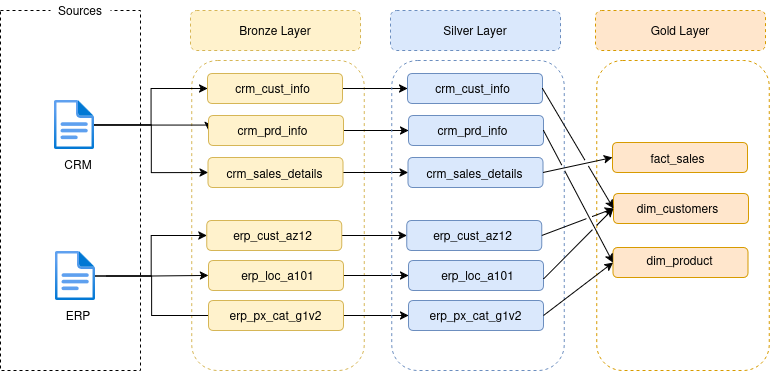

The diagram above was exported from draw.io. Its source (the exported page's mxGraphModel, read from the mxfile embedded in the PNG):
<mxGraphModel dx="1075" dy="644" grid="1" gridSize="10" guides="1" tooltips="1" connect="1" arrows="1" fold="1" page="1" pageScale="1" pageWidth="850" pageHeight="1100" math="0" shadow="0">
  <root>
    <mxCell id="0" />
    <mxCell id="1" parent="0" />
    <mxCell id="_mHmLh1TKJThr5Qgv--I-1" value="" style="rounded=0;whiteSpace=wrap;html=1;dashed=1;" parent="1" vertex="1">
      <mxGeometry x="42" y="113" width="140" height="360" as="geometry" />
    </mxCell>
    <mxCell id="_mHmLh1TKJThr5Qgv--I-2" value="" style="rounded=1;whiteSpace=wrap;html=1;dashed=1;fillColor=#fff2cc;strokeColor=#d6b656;" parent="1" vertex="1">
      <mxGeometry x="232" y="113" width="170" height="40" as="geometry" />
    </mxCell>
    <mxCell id="_mHmLh1TKJThr5Qgv--I-3" value="" style="rounded=1;whiteSpace=wrap;html=1;dashed=1;fillColor=none;strokeColor=#d6b656;" parent="1" vertex="1">
      <mxGeometry x="233.25" y="163" width="172.5" height="310" as="geometry" />
    </mxCell>
    <mxCell id="_mHmLh1TKJThr5Qgv--I-4" value="Bronze Layer" style="text;html=1;align=center;verticalAlign=middle;whiteSpace=wrap;rounded=0;" parent="1" vertex="1">
      <mxGeometry x="277" y="118" width="80" height="30" as="geometry" />
    </mxCell>
    <mxCell id="_mHmLh1TKJThr5Qgv--I-5" value="Sources" style="text;html=1;align=center;verticalAlign=middle;whiteSpace=wrap;rounded=0;fillColor=default;" parent="1" vertex="1">
      <mxGeometry x="92" y="103" width="60" height="20" as="geometry" />
    </mxCell>
    <mxCell id="_mHmLh1TKJThr5Qgv--I-27" style="edgeStyle=orthogonalEdgeStyle;rounded=0;orthogonalLoop=1;jettySize=auto;html=1;entryX=0;entryY=0.5;entryDx=0;entryDy=0;fontFamily=Helvetica;fontSize=12;fontColor=default;" parent="1" source="_mHmLh1TKJThr5Qgv--I-8" target="_mHmLh1TKJThr5Qgv--I-16" edge="1">
      <mxGeometry relative="1" as="geometry" />
    </mxCell>
    <mxCell id="_mHmLh1TKJThr5Qgv--I-28" style="edgeStyle=orthogonalEdgeStyle;rounded=0;orthogonalLoop=1;jettySize=auto;html=1;entryX=0;entryY=0.5;entryDx=0;entryDy=0;fontFamily=Helvetica;fontSize=12;fontColor=default;" parent="1" source="_mHmLh1TKJThr5Qgv--I-8" target="_mHmLh1TKJThr5Qgv--I-17" edge="1">
      <mxGeometry relative="1" as="geometry">
        <Array as="points">
          <mxPoint x="250" y="228" />
        </Array>
      </mxGeometry>
    </mxCell>
    <mxCell id="_mHmLh1TKJThr5Qgv--I-29" style="edgeStyle=orthogonalEdgeStyle;rounded=0;orthogonalLoop=1;jettySize=auto;html=1;fontFamily=Helvetica;fontSize=12;fontColor=default;" parent="1" source="_mHmLh1TKJThr5Qgv--I-8" target="_mHmLh1TKJThr5Qgv--I-12" edge="1">
      <mxGeometry relative="1" as="geometry" />
    </mxCell>
    <mxCell id="_mHmLh1TKJThr5Qgv--I-8" value="" style="image;aspect=fixed;html=1;points=[];align=center;fontSize=12;image=img/lib/azure2/general/File.svg;" parent="1" vertex="1">
      <mxGeometry x="96.12" y="203" width="39.77" height="49" as="geometry" />
    </mxCell>
    <mxCell id="_mHmLh1TKJThr5Qgv--I-30" style="edgeStyle=orthogonalEdgeStyle;rounded=0;orthogonalLoop=1;jettySize=auto;html=1;fontFamily=Helvetica;fontSize=12;fontColor=default;" parent="1" source="_mHmLh1TKJThr5Qgv--I-9" target="_mHmLh1TKJThr5Qgv--I-20" edge="1">
      <mxGeometry relative="1" as="geometry" />
    </mxCell>
    <mxCell id="_mHmLh1TKJThr5Qgv--I-31" style="edgeStyle=orthogonalEdgeStyle;rounded=0;orthogonalLoop=1;jettySize=auto;html=1;entryX=0;entryY=0.5;entryDx=0;entryDy=0;fontFamily=Helvetica;fontSize=12;fontColor=default;" parent="1" source="_mHmLh1TKJThr5Qgv--I-9" target="_mHmLh1TKJThr5Qgv--I-21" edge="1">
      <mxGeometry relative="1" as="geometry" />
    </mxCell>
    <mxCell id="_mHmLh1TKJThr5Qgv--I-32" style="edgeStyle=orthogonalEdgeStyle;rounded=0;orthogonalLoop=1;jettySize=auto;html=1;entryX=0;entryY=0.5;entryDx=0;entryDy=0;fontFamily=Helvetica;fontSize=12;fontColor=default;" parent="1" edge="1">
      <mxGeometry relative="1" as="geometry">
        <mxPoint x="147.89" y="378.5" as="sourcePoint" />
        <mxPoint x="261" y="418" as="targetPoint" />
        <Array as="points">
          <mxPoint x="193" y="379" />
          <mxPoint x="193" y="418" />
        </Array>
      </mxGeometry>
    </mxCell>
    <mxCell id="_mHmLh1TKJThr5Qgv--I-9" value="" style="image;aspect=fixed;html=1;points=[];align=center;fontSize=12;image=img/lib/azure2/general/File.svg;" parent="1" vertex="1">
      <mxGeometry x="97.12" y="354" width="39.77" height="49" as="geometry" />
    </mxCell>
    <mxCell id="_mHmLh1TKJThr5Qgv--I-10" value="CRM" style="text;html=1;align=center;verticalAlign=middle;whiteSpace=wrap;rounded=0;" parent="1" vertex="1">
      <mxGeometry x="90.00999999999999" y="252" width="60" height="30" as="geometry" />
    </mxCell>
    <mxCell id="_mHmLh1TKJThr5Qgv--I-11" value="&lt;div&gt;ERP&lt;/div&gt;" style="text;html=1;align=center;verticalAlign=middle;whiteSpace=wrap;rounded=0;" parent="1" vertex="1">
      <mxGeometry x="90.00999999999999" y="403" width="60" height="30" as="geometry" />
    </mxCell>
    <mxCell id="Ppf9_JcIwnRm3IEcTvGd-16" style="edgeStyle=orthogonalEdgeStyle;rounded=0;orthogonalLoop=1;jettySize=auto;html=1;entryX=0;entryY=0.5;entryDx=0;entryDy=0;" parent="1" source="_mHmLh1TKJThr5Qgv--I-12" target="Ppf9_JcIwnRm3IEcTvGd-4" edge="1">
      <mxGeometry relative="1" as="geometry" />
    </mxCell>
    <mxCell id="_mHmLh1TKJThr5Qgv--I-12" value="" style="rounded=1;whiteSpace=wrap;html=1;fillColor=#fff2cc;strokeColor=#d6b656;" parent="1" vertex="1">
      <mxGeometry x="249" y="176" width="135" height="30" as="geometry" />
    </mxCell>
    <mxCell id="_mHmLh1TKJThr5Qgv--I-13" value="&lt;div&gt;crm_cust_info&lt;/div&gt;" style="text;html=1;align=center;verticalAlign=middle;whiteSpace=wrap;rounded=0;" parent="1" vertex="1">
      <mxGeometry x="272" y="176" width="85" height="30" as="geometry" />
    </mxCell>
    <mxCell id="Ppf9_JcIwnRm3IEcTvGd-18" style="edgeStyle=orthogonalEdgeStyle;rounded=0;orthogonalLoop=1;jettySize=auto;html=1;" parent="1" source="_mHmLh1TKJThr5Qgv--I-16" target="Ppf9_JcIwnRm3IEcTvGd-6" edge="1">
      <mxGeometry relative="1" as="geometry" />
    </mxCell>
    <mxCell id="_mHmLh1TKJThr5Qgv--I-16" value="" style="rounded=1;whiteSpace=wrap;html=1;fillColor=#fff2cc;strokeColor=#d6b656;" parent="1" vertex="1">
      <mxGeometry x="249.5" y="260" width="135" height="30" as="geometry" />
    </mxCell>
    <mxCell id="_mHmLh1TKJThr5Qgv--I-14" value="crm_sales_details" style="text;html=1;align=center;verticalAlign=middle;whiteSpace=wrap;rounded=0;" parent="1" vertex="1">
      <mxGeometry x="274" y="261" width="85" height="30" as="geometry" />
    </mxCell>
    <mxCell id="Ppf9_JcIwnRm3IEcTvGd-21" style="edgeStyle=orthogonalEdgeStyle;rounded=0;orthogonalLoop=1;jettySize=auto;html=1;entryX=0;entryY=0.5;entryDx=0;entryDy=0;" parent="1" source="_mHmLh1TKJThr5Qgv--I-19" target="Ppf9_JcIwnRm3IEcTvGd-8" edge="1">
      <mxGeometry relative="1" as="geometry" />
    </mxCell>
    <mxCell id="_mHmLh1TKJThr5Qgv--I-19" value="" style="rounded=1;whiteSpace=wrap;html=1;fillColor=#fff2cc;strokeColor=#d6b656;" parent="1" vertex="1">
      <mxGeometry x="250" y="403" width="135" height="30" as="geometry" />
    </mxCell>
    <mxCell id="Ppf9_JcIwnRm3IEcTvGd-20" style="edgeStyle=orthogonalEdgeStyle;rounded=0;orthogonalLoop=1;jettySize=auto;html=1;entryX=0;entryY=0.5;entryDx=0;entryDy=0;" parent="1" source="_mHmLh1TKJThr5Qgv--I-20" target="Ppf9_JcIwnRm3IEcTvGd-9" edge="1">
      <mxGeometry relative="1" as="geometry" />
    </mxCell>
    <mxCell id="_mHmLh1TKJThr5Qgv--I-20" value="" style="rounded=1;whiteSpace=wrap;html=1;fillColor=#fff2cc;strokeColor=#d6b656;" parent="1" vertex="1">
      <mxGeometry x="250" y="363" width="135" height="30" as="geometry" />
    </mxCell>
    <mxCell id="Ppf9_JcIwnRm3IEcTvGd-19" style="edgeStyle=orthogonalEdgeStyle;rounded=0;orthogonalLoop=1;jettySize=auto;html=1;entryX=0;entryY=0.5;entryDx=0;entryDy=0;" parent="1" source="_mHmLh1TKJThr5Qgv--I-21" target="Ppf9_JcIwnRm3IEcTvGd-10" edge="1">
      <mxGeometry relative="1" as="geometry" />
    </mxCell>
    <mxCell id="_mHmLh1TKJThr5Qgv--I-21" value="" style="rounded=1;whiteSpace=wrap;html=1;fillColor=#fff2cc;strokeColor=#d6b656;" parent="1" vertex="1">
      <mxGeometry x="248.25" y="323" width="135" height="30" as="geometry" />
    </mxCell>
    <mxCell id="_mHmLh1TKJThr5Qgv--I-22" value="erp_cust_az12" style="text;html=1;align=center;verticalAlign=middle;whiteSpace=wrap;rounded=0;" parent="1" vertex="1">
      <mxGeometry x="272" y="323" width="85" height="30" as="geometry" />
    </mxCell>
    <mxCell id="_mHmLh1TKJThr5Qgv--I-23" value="erp_loc_a101" style="text;html=1;align=center;verticalAlign=middle;whiteSpace=wrap;rounded=0;" parent="1" vertex="1">
      <mxGeometry x="277" y="363" width="85" height="30" as="geometry" />
    </mxCell>
    <mxCell id="_mHmLh1TKJThr5Qgv--I-24" value="&lt;div&gt;erp_px_cat_g1v2&lt;/div&gt;" style="text;html=1;align=center;verticalAlign=middle;whiteSpace=wrap;rounded=0;" parent="1" vertex="1">
      <mxGeometry x="275" y="403" width="85" height="30" as="geometry" />
    </mxCell>
    <mxCell id="Ppf9_JcIwnRm3IEcTvGd-17" style="edgeStyle=orthogonalEdgeStyle;rounded=0;orthogonalLoop=1;jettySize=auto;html=1;entryX=0;entryY=0.5;entryDx=0;entryDy=0;" parent="1" source="_mHmLh1TKJThr5Qgv--I-17" target="Ppf9_JcIwnRm3IEcTvGd-14" edge="1">
      <mxGeometry relative="1" as="geometry" />
    </mxCell>
    <mxCell id="_mHmLh1TKJThr5Qgv--I-17" value="" style="rounded=1;whiteSpace=wrap;html=1;fillColor=#fff2cc;strokeColor=#d6b656;" parent="1" vertex="1">
      <mxGeometry x="250" y="218" width="135" height="30" as="geometry" />
    </mxCell>
    <mxCell id="_mHmLh1TKJThr5Qgv--I-15" value="&lt;div&gt;crm_prd_info&lt;/div&gt;" style="text;html=1;align=center;verticalAlign=middle;whiteSpace=wrap;rounded=0;" parent="1" vertex="1">
      <mxGeometry x="272" y="218" width="85" height="30" as="geometry" />
    </mxCell>
    <mxCell id="Ppf9_JcIwnRm3IEcTvGd-1" value="" style="rounded=1;whiteSpace=wrap;html=1;dashed=1;fillColor=#dae8fc;strokeColor=#6c8ebf;" parent="1" vertex="1">
      <mxGeometry x="432" y="113" width="170" height="40" as="geometry" />
    </mxCell>
    <mxCell id="Ppf9_JcIwnRm3IEcTvGd-2" value="" style="rounded=1;whiteSpace=wrap;html=1;dashed=1;fillColor=none;strokeColor=#6c8ebf;" parent="1" vertex="1">
      <mxGeometry x="433.25" y="163" width="172.5" height="310" as="geometry" />
    </mxCell>
    <mxCell id="Ppf9_JcIwnRm3IEcTvGd-3" value="Silver Layer" style="text;html=1;align=center;verticalAlign=middle;whiteSpace=wrap;rounded=0;" parent="1" vertex="1">
      <mxGeometry x="477" y="118" width="80" height="30" as="geometry" />
    </mxCell>
    <mxCell id="Ppf9_JcIwnRm3IEcTvGd-4" value="" style="rounded=1;whiteSpace=wrap;html=1;fillColor=#dae8fc;strokeColor=#6c8ebf;" parent="1" vertex="1">
      <mxGeometry x="449" y="176" width="135" height="30" as="geometry" />
    </mxCell>
    <mxCell id="Ppf9_JcIwnRm3IEcTvGd-5" value="&lt;div&gt;crm_cust_info&lt;/div&gt;" style="text;html=1;align=center;verticalAlign=middle;whiteSpace=wrap;rounded=0;" parent="1" vertex="1">
      <mxGeometry x="472" y="176" width="85" height="30" as="geometry" />
    </mxCell>
    <mxCell id="Ppf9_JcIwnRm3IEcTvGd-6" value="" style="rounded=1;whiteSpace=wrap;html=1;fillColor=#dae8fc;strokeColor=#6c8ebf;" parent="1" vertex="1">
      <mxGeometry x="449.5" y="260" width="135" height="30" as="geometry" />
    </mxCell>
    <mxCell id="Ppf9_JcIwnRm3IEcTvGd-7" value="crm_sales_details" style="text;html=1;align=center;verticalAlign=middle;whiteSpace=wrap;rounded=0;" parent="1" vertex="1">
      <mxGeometry x="474" y="261" width="85" height="30" as="geometry" />
    </mxCell>
    <mxCell id="Ppf9_JcIwnRm3IEcTvGd-8" value="" style="rounded=1;whiteSpace=wrap;html=1;fillColor=#dae8fc;strokeColor=#6c8ebf;" parent="1" vertex="1">
      <mxGeometry x="450" y="403" width="135" height="30" as="geometry" />
    </mxCell>
    <mxCell id="Ppf9_JcIwnRm3IEcTvGd-9" value="" style="rounded=1;whiteSpace=wrap;html=1;fillColor=#dae8fc;strokeColor=#6c8ebf;" parent="1" vertex="1">
      <mxGeometry x="450" y="363" width="135" height="30" as="geometry" />
    </mxCell>
    <mxCell id="Ppf9_JcIwnRm3IEcTvGd-10" value="" style="rounded=1;whiteSpace=wrap;html=1;fillColor=#dae8fc;strokeColor=#6c8ebf;" parent="1" vertex="1">
      <mxGeometry x="448.25" y="323" width="135" height="30" as="geometry" />
    </mxCell>
    <mxCell id="Ppf9_JcIwnRm3IEcTvGd-11" value="erp_cust_az12" style="text;html=1;align=center;verticalAlign=middle;whiteSpace=wrap;rounded=0;" parent="1" vertex="1">
      <mxGeometry x="472" y="323" width="85" height="30" as="geometry" />
    </mxCell>
    <mxCell id="Ppf9_JcIwnRm3IEcTvGd-12" value="erp_loc_a101" style="text;html=1;align=center;verticalAlign=middle;whiteSpace=wrap;rounded=0;" parent="1" vertex="1">
      <mxGeometry x="477" y="363" width="85" height="30" as="geometry" />
    </mxCell>
    <mxCell id="Ppf9_JcIwnRm3IEcTvGd-13" value="&lt;div&gt;erp_px_cat_g1v2&lt;/div&gt;" style="text;html=1;align=center;verticalAlign=middle;whiteSpace=wrap;rounded=0;" parent="1" vertex="1">
      <mxGeometry x="475" y="403" width="85" height="30" as="geometry" />
    </mxCell>
    <mxCell id="Ppf9_JcIwnRm3IEcTvGd-14" value="" style="rounded=1;whiteSpace=wrap;html=1;fillColor=#dae8fc;strokeColor=#6c8ebf;" parent="1" vertex="1">
      <mxGeometry x="450" y="218" width="135" height="30" as="geometry" />
    </mxCell>
    <mxCell id="Ppf9_JcIwnRm3IEcTvGd-15" value="&lt;div&gt;crm_prd_info&lt;/div&gt;" style="text;html=1;align=center;verticalAlign=middle;whiteSpace=wrap;rounded=0;" parent="1" vertex="1">
      <mxGeometry x="472" y="218" width="85" height="30" as="geometry" />
    </mxCell>
    <mxCell id="Orr9zFdq4hY9Lw1mQ7yb-16" value="" style="rounded=1;whiteSpace=wrap;html=1;dashed=1;fillColor=#ffe6cc;strokeColor=#d79b00;" vertex="1" parent="1">
      <mxGeometry x="637" y="113" width="170" height="40" as="geometry" />
    </mxCell>
    <mxCell id="Orr9zFdq4hY9Lw1mQ7yb-17" value="" style="rounded=1;whiteSpace=wrap;html=1;dashed=1;fillColor=none;strokeColor=#d79b00;" vertex="1" parent="1">
      <mxGeometry x="638.25" y="163" width="172.5" height="310" as="geometry" />
    </mxCell>
    <mxCell id="Orr9zFdq4hY9Lw1mQ7yb-18" value="&lt;div&gt;Gold Layer&lt;/div&gt;" style="text;html=1;align=center;verticalAlign=middle;whiteSpace=wrap;rounded=0;fillColor=#ffe6cc;strokeColor=none;" vertex="1" parent="1">
      <mxGeometry x="682" y="118" width="80" height="30" as="geometry" />
    </mxCell>
    <mxCell id="Orr9zFdq4hY9Lw1mQ7yb-19" value="" style="rounded=1;whiteSpace=wrap;html=1;fillColor=#ffe6cc;strokeColor=#d79b00;" vertex="1" parent="1">
      <mxGeometry x="654" y="245" width="135" height="30" as="geometry" />
    </mxCell>
    <mxCell id="Orr9zFdq4hY9Lw1mQ7yb-20" value="fact_sales" style="text;html=1;align=center;verticalAlign=middle;whiteSpace=wrap;rounded=0;fillColor=#ffe6cc;strokeColor=none;" vertex="1" parent="1">
      <mxGeometry x="677" y="249" width="85" height="23" as="geometry" />
    </mxCell>
    <mxCell id="Orr9zFdq4hY9Lw1mQ7yb-21" value="" style="rounded=1;whiteSpace=wrap;html=1;fillColor=#ffe6cc;strokeColor=#d79b00;" vertex="1" parent="1">
      <mxGeometry x="654.5" y="350" width="135" height="30" as="geometry" />
    </mxCell>
    <mxCell id="Orr9zFdq4hY9Lw1mQ7yb-22" value="dim_product" style="text;html=1;align=center;verticalAlign=middle;whiteSpace=wrap;rounded=0;fillColor=#ffe6cc;strokeColor=none;" vertex="1" parent="1">
      <mxGeometry x="679" y="352" width="85" height="22" as="geometry" />
    </mxCell>
    <mxCell id="Orr9zFdq4hY9Lw1mQ7yb-29" value="" style="rounded=1;whiteSpace=wrap;html=1;fillColor=#ffe6cc;strokeColor=#d79b00;" vertex="1" parent="1">
      <mxGeometry x="655" y="296" width="135" height="30" as="geometry" />
    </mxCell>
    <mxCell id="Orr9zFdq4hY9Lw1mQ7yb-30" value="dim_customers" style="text;html=1;align=center;verticalAlign=middle;whiteSpace=wrap;rounded=0;fillColor=none;strokeColor=none;" vertex="1" parent="1">
      <mxGeometry x="677" y="296" width="85" height="30" as="geometry" />
    </mxCell>
    <mxCell id="Orr9zFdq4hY9Lw1mQ7yb-32" value="" style="endArrow=classic;html=1;rounded=0;entryX=0;entryY=0.5;entryDx=0;entryDy=0;exitX=1;exitY=0.5;exitDx=0;exitDy=0;jumpStyle=gap;" edge="1" parent="1" source="Ppf9_JcIwnRm3IEcTvGd-6" target="Orr9zFdq4hY9Lw1mQ7yb-19">
      <mxGeometry width="50" height="50" relative="1" as="geometry">
        <mxPoint x="474" y="543" as="sourcePoint" />
        <mxPoint x="604" y="493" as="targetPoint" />
      </mxGeometry>
    </mxCell>
    <mxCell id="Orr9zFdq4hY9Lw1mQ7yb-33" value="" style="endArrow=classic;html=1;rounded=0;entryX=0;entryY=0.5;entryDx=0;entryDy=0;exitX=1;exitY=0.5;exitDx=0;exitDy=0;jumpStyle=gap;" edge="1" parent="1" source="Ppf9_JcIwnRm3IEcTvGd-4" target="Orr9zFdq4hY9Lw1mQ7yb-29">
      <mxGeometry width="50" height="50" relative="1" as="geometry">
        <mxPoint x="595" y="285" as="sourcePoint" />
        <mxPoint x="664" y="201" as="targetPoint" />
      </mxGeometry>
    </mxCell>
    <mxCell id="Orr9zFdq4hY9Lw1mQ7yb-34" value="" style="endArrow=classic;html=1;rounded=0;entryX=0;entryY=0.5;entryDx=0;entryDy=0;exitX=1;exitY=0.5;exitDx=0;exitDy=0;jumpStyle=gap;" edge="1" parent="1" source="Ppf9_JcIwnRm3IEcTvGd-14" target="Orr9zFdq4hY9Lw1mQ7yb-21">
      <mxGeometry width="50" height="50" relative="1" as="geometry">
        <mxPoint x="594" y="201" as="sourcePoint" />
        <mxPoint x="665" y="243" as="targetPoint" />
      </mxGeometry>
    </mxCell>
    <mxCell id="Orr9zFdq4hY9Lw1mQ7yb-35" value="" style="endArrow=classic;html=1;rounded=0;exitX=1;exitY=0.5;exitDx=0;exitDy=0;entryX=0;entryY=0.5;entryDx=0;entryDy=0;jumpStyle=gap;" edge="1" parent="1" source="Ppf9_JcIwnRm3IEcTvGd-10" target="Orr9zFdq4hY9Lw1mQ7yb-29">
      <mxGeometry width="50" height="50" relative="1" as="geometry">
        <mxPoint x="595" y="243" as="sourcePoint" />
        <mxPoint x="654" y="233" as="targetPoint" />
      </mxGeometry>
    </mxCell>
    <mxCell id="Orr9zFdq4hY9Lw1mQ7yb-36" value="" style="endArrow=classic;html=1;rounded=0;exitX=1;exitY=0.75;exitDx=0;exitDy=0;entryX=0;entryY=0.5;entryDx=0;entryDy=0;jumpStyle=gap;" edge="1" parent="1" target="Orr9zFdq4hY9Lw1mQ7yb-29">
      <mxGeometry width="50" height="50" relative="1" as="geometry">
        <mxPoint x="585" y="381.5" as="sourcePoint" />
        <mxPoint x="654" y="233" as="targetPoint" />
      </mxGeometry>
    </mxCell>
    <mxCell id="Orr9zFdq4hY9Lw1mQ7yb-38" value="" style="endArrow=classic;html=1;rounded=0;exitX=1;exitY=0.5;exitDx=0;exitDy=0;entryX=0;entryY=0.5;entryDx=0;entryDy=0;jumpStyle=gap;" edge="1" parent="1" source="Ppf9_JcIwnRm3IEcTvGd-8" target="Orr9zFdq4hY9Lw1mQ7yb-21">
      <mxGeometry width="50" height="50" relative="1" as="geometry">
        <mxPoint x="595" y="391.5" as="sourcePoint" />
        <mxPoint x="644" y="293" as="targetPoint" />
      </mxGeometry>
    </mxCell>
  </root>
</mxGraphModel>